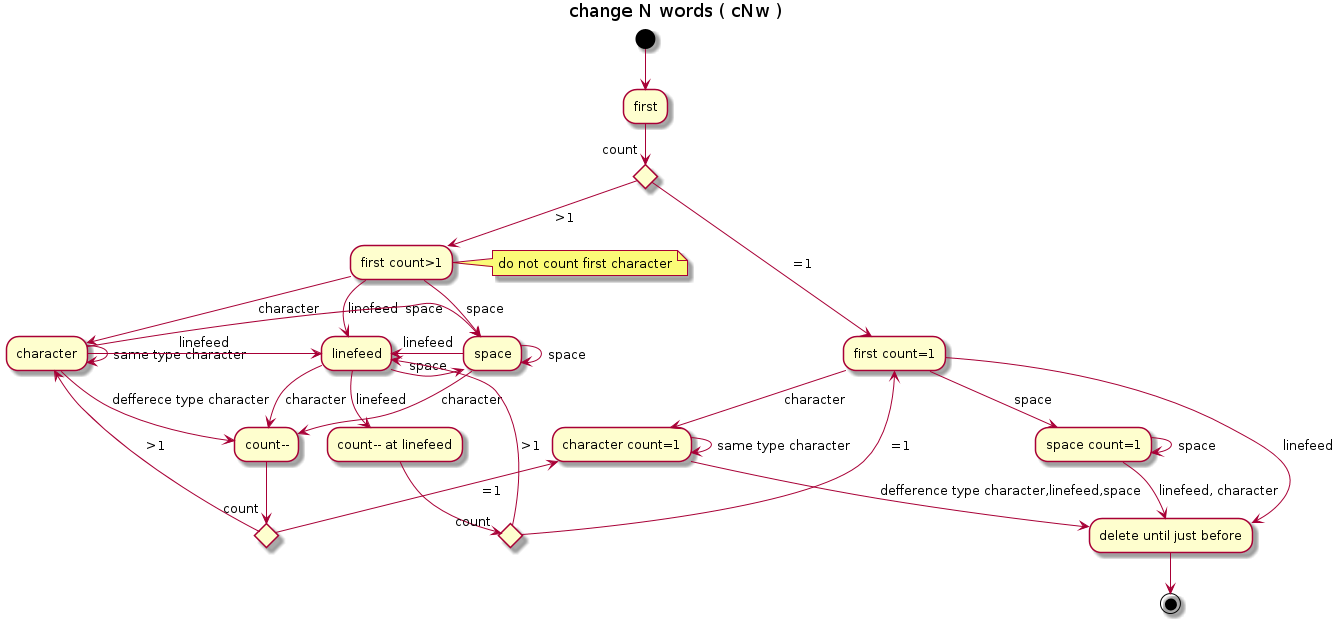

The diagram above was rendered by PlantUML. Its source (embedded in the PNG):
@startuml
title change N words ( cNw )

(*) --> first
if "count" then
--> [ =1] "first count=1"
else
--> [>1] "first count>1"
note right :do not count first character
end if

"first count=1" --> [character] "character count=1"
"first count=1" --> [space] "space count=1"
"first count=1" --> [linefeed] "delete until just before"
"character count=1" --> [defference type character,linefeed,space] "delete until just before"
"character count=1" -> [same type character] "character count=1"
"space count=1" -> [space] "space count=1"
"space count=1" --> [linefeed, character] "delete until just before"
"delete until just before" --> (*)

"first count>1" --> [character] "character"
"first count>1" --> [space] "space"
"first count>1" --> [linefeed] "linefeed"
"character" --> [defferece type character] "count--"
if "count" then
-up-> [ =1] "character count=1"
else
-up-> [>1] "character"
end if
"character" -> [same type character] "character"
"character" -> [space] "space"
"character" -> [linefeed] "linefeed"
"space" --> [character] "count--"
"space" -> [space] "space"
"space" -> [linefeed] linefeed
"linefeed" -down-> [linefeed] "count-- at linefeed"
if "count" then
-up-> [ =1] "first count=1"
else
-up-> [>1] "linefeed"
end if
"linefeed" --> [character] "count--"
"linefeed" -> [space] "space"

@enduml